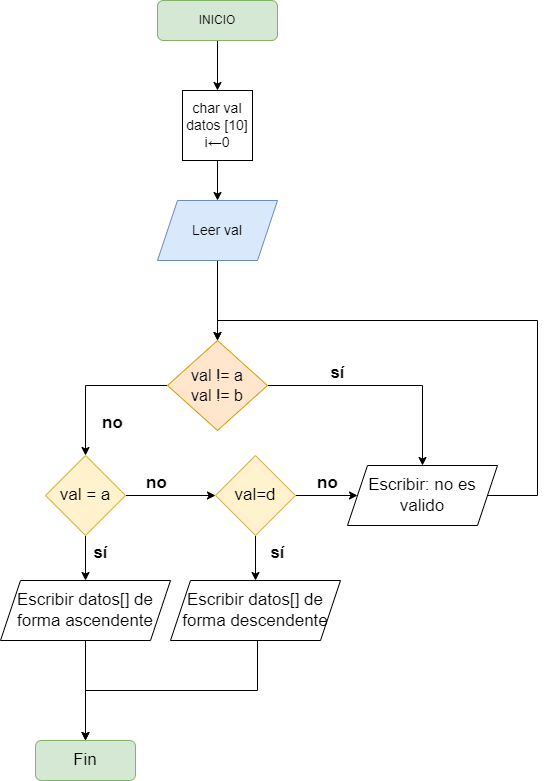

The diagram above was exported from draw.io. Its source (the exported page's mxGraphModel, read from the mxfile embedded in the PNG):
<mxGraphModel dx="868" dy="553" grid="1" gridSize="10" guides="1" tooltips="1" connect="1" arrows="1" fold="1" page="1" pageScale="1" pageWidth="827" pageHeight="1169" math="0" shadow="0">
  <root>
    <mxCell id="WIyWlLk6GJQsqaUBKTNV-0" />
    <mxCell id="WIyWlLk6GJQsqaUBKTNV-1" parent="WIyWlLk6GJQsqaUBKTNV-0" />
    <mxCell id="2WU0EAhMomjryABkkD2i-24" style="edgeStyle=orthogonalEdgeStyle;rounded=0;orthogonalLoop=1;jettySize=auto;html=1;entryX=0.5;entryY=0;entryDx=0;entryDy=0;fontSize=17;" edge="1" parent="WIyWlLk6GJQsqaUBKTNV-1" source="WIyWlLk6GJQsqaUBKTNV-3" target="v6lg_5ndtGXPGavvBOt--0">
      <mxGeometry relative="1" as="geometry" />
    </mxCell>
    <mxCell id="WIyWlLk6GJQsqaUBKTNV-3" value="INICIO" style="rounded=1;whiteSpace=wrap;html=1;fontSize=12;glass=0;strokeWidth=1;shadow=0;fillColor=#d5e8d4;strokeColor=#82b366;" parent="WIyWlLk6GJQsqaUBKTNV-1" vertex="1">
      <mxGeometry x="320" y="50" width="120" height="40" as="geometry" />
    </mxCell>
    <mxCell id="2WU0EAhMomjryABkkD2i-23" value="" style="edgeStyle=orthogonalEdgeStyle;rounded=0;orthogonalLoop=1;jettySize=auto;html=1;fontSize=17;" edge="1" parent="WIyWlLk6GJQsqaUBKTNV-1" source="v6lg_5ndtGXPGavvBOt--0" target="2WU0EAhMomjryABkkD2i-0">
      <mxGeometry relative="1" as="geometry" />
    </mxCell>
    <mxCell id="v6lg_5ndtGXPGavvBOt--0" value="&lt;font style=&quot;font-size: 14px;&quot;&gt;char val&lt;br&gt;datos [10]&lt;br&gt;i←0&lt;/font&gt;" style="whiteSpace=wrap;html=1;aspect=fixed;" parent="WIyWlLk6GJQsqaUBKTNV-1" vertex="1">
      <mxGeometry x="345" y="140" width="70" height="70" as="geometry" />
    </mxCell>
    <mxCell id="wBZVxp2bbOfZGlUf77h2-1" value="&lt;font style=&quot;font-size: 17px;&quot;&gt;no&lt;/font&gt;" style="text;strokeColor=none;fillColor=none;html=1;fontSize=24;fontStyle=1;verticalAlign=middle;align=center;" parent="WIyWlLk6GJQsqaUBKTNV-1" vertex="1">
      <mxGeometry x="269" y="510" width="100" height="40" as="geometry" />
    </mxCell>
    <mxCell id="2WU0EAhMomjryABkkD2i-2" value="" style="edgeStyle=orthogonalEdgeStyle;rounded=0;orthogonalLoop=1;jettySize=auto;html=1;fontSize=14;" edge="1" parent="WIyWlLk6GJQsqaUBKTNV-1" source="2WU0EAhMomjryABkkD2i-0" target="2WU0EAhMomjryABkkD2i-1">
      <mxGeometry relative="1" as="geometry" />
    </mxCell>
    <mxCell id="2WU0EAhMomjryABkkD2i-0" value="Leer val" style="shape=parallelogram;perimeter=parallelogramPerimeter;whiteSpace=wrap;html=1;fixedSize=1;fontSize=14;fillColor=#dae8fc;strokeColor=#6c8ebf;" vertex="1" parent="WIyWlLk6GJQsqaUBKTNV-1">
      <mxGeometry x="320" y="250" width="120" height="60" as="geometry" />
    </mxCell>
    <mxCell id="2WU0EAhMomjryABkkD2i-6" value="" style="edgeStyle=orthogonalEdgeStyle;rounded=0;orthogonalLoop=1;jettySize=auto;html=1;fontSize=17;" edge="1" parent="WIyWlLk6GJQsqaUBKTNV-1" source="2WU0EAhMomjryABkkD2i-1" target="2WU0EAhMomjryABkkD2i-5">
      <mxGeometry relative="1" as="geometry" />
    </mxCell>
    <mxCell id="2WU0EAhMomjryABkkD2i-25" style="edgeStyle=orthogonalEdgeStyle;rounded=0;orthogonalLoop=1;jettySize=auto;html=1;exitX=1;exitY=0.5;exitDx=0;exitDy=0;entryX=0.5;entryY=0;entryDx=0;entryDy=0;fontSize=17;" edge="1" parent="WIyWlLk6GJQsqaUBKTNV-1" source="2WU0EAhMomjryABkkD2i-1" target="2WU0EAhMomjryABkkD2i-17">
      <mxGeometry relative="1" as="geometry" />
    </mxCell>
    <mxCell id="2WU0EAhMomjryABkkD2i-1" value="&lt;span style=&quot;font-size: 16px;&quot;&gt;val != a&lt;br&gt;val != b&lt;br&gt;&lt;/span&gt;" style="rhombus;whiteSpace=wrap;html=1;fillColor=#ffe6cc;strokeColor=#d79b00;" vertex="1" parent="WIyWlLk6GJQsqaUBKTNV-1">
      <mxGeometry x="330" y="390" width="100" height="90" as="geometry" />
    </mxCell>
    <mxCell id="2WU0EAhMomjryABkkD2i-4" value="&lt;font style=&quot;font-size: 17px;&quot;&gt;sí&lt;/font&gt;" style="text;strokeColor=none;fillColor=none;html=1;fontSize=24;fontStyle=1;verticalAlign=middle;align=center;" vertex="1" parent="WIyWlLk6GJQsqaUBKTNV-1">
      <mxGeometry x="450" y="400" width="100" height="40" as="geometry" />
    </mxCell>
    <mxCell id="2WU0EAhMomjryABkkD2i-8" value="" style="edgeStyle=orthogonalEdgeStyle;rounded=0;orthogonalLoop=1;jettySize=auto;html=1;fontSize=17;" edge="1" parent="WIyWlLk6GJQsqaUBKTNV-1" source="2WU0EAhMomjryABkkD2i-5" target="2WU0EAhMomjryABkkD2i-7">
      <mxGeometry relative="1" as="geometry" />
    </mxCell>
    <mxCell id="2WU0EAhMomjryABkkD2i-13" style="edgeStyle=orthogonalEdgeStyle;rounded=0;orthogonalLoop=1;jettySize=auto;html=1;fontSize=17;" edge="1" parent="WIyWlLk6GJQsqaUBKTNV-1" source="2WU0EAhMomjryABkkD2i-5" target="2WU0EAhMomjryABkkD2i-12">
      <mxGeometry relative="1" as="geometry" />
    </mxCell>
    <mxCell id="2WU0EAhMomjryABkkD2i-5" value="val = a" style="rhombus;whiteSpace=wrap;html=1;fontSize=17;fillColor=#fff2cc;strokeColor=#d6b656;" vertex="1" parent="WIyWlLk6GJQsqaUBKTNV-1">
      <mxGeometry x="208" y="505" width="80" height="80" as="geometry" />
    </mxCell>
    <mxCell id="2WU0EAhMomjryABkkD2i-10" value="" style="edgeStyle=orthogonalEdgeStyle;rounded=0;orthogonalLoop=1;jettySize=auto;html=1;fontSize=17;" edge="1" parent="WIyWlLk6GJQsqaUBKTNV-1" source="2WU0EAhMomjryABkkD2i-7" target="2WU0EAhMomjryABkkD2i-9">
      <mxGeometry relative="1" as="geometry" />
    </mxCell>
    <mxCell id="2WU0EAhMomjryABkkD2i-7" value="Escribir datos[] de forma ascendente" style="shape=parallelogram;perimeter=parallelogramPerimeter;whiteSpace=wrap;html=1;fixedSize=1;fontSize=17;" vertex="1" parent="WIyWlLk6GJQsqaUBKTNV-1">
      <mxGeometry x="163" y="630" width="170" height="60" as="geometry" />
    </mxCell>
    <mxCell id="2WU0EAhMomjryABkkD2i-9" value="Fin" style="rounded=1;whiteSpace=wrap;html=1;fontSize=17;fillColor=#d5e8d4;strokeColor=#82b366;" vertex="1" parent="WIyWlLk6GJQsqaUBKTNV-1">
      <mxGeometry x="198" y="790" width="100" height="40" as="geometry" />
    </mxCell>
    <mxCell id="2WU0EAhMomjryABkkD2i-11" value="&lt;font style=&quot;font-size: 17px;&quot;&gt;sí&lt;/font&gt;" style="text;strokeColor=none;fillColor=none;html=1;fontSize=24;fontStyle=1;verticalAlign=middle;align=center;" vertex="1" parent="WIyWlLk6GJQsqaUBKTNV-1">
      <mxGeometry x="213" y="580" width="100" height="40" as="geometry" />
    </mxCell>
    <mxCell id="2WU0EAhMomjryABkkD2i-15" value="" style="edgeStyle=orthogonalEdgeStyle;rounded=0;orthogonalLoop=1;jettySize=auto;html=1;fontSize=17;" edge="1" parent="WIyWlLk6GJQsqaUBKTNV-1" source="2WU0EAhMomjryABkkD2i-12" target="2WU0EAhMomjryABkkD2i-14">
      <mxGeometry relative="1" as="geometry" />
    </mxCell>
    <mxCell id="2WU0EAhMomjryABkkD2i-18" value="" style="edgeStyle=orthogonalEdgeStyle;rounded=0;orthogonalLoop=1;jettySize=auto;html=1;fontSize=17;" edge="1" parent="WIyWlLk6GJQsqaUBKTNV-1" source="2WU0EAhMomjryABkkD2i-12" target="2WU0EAhMomjryABkkD2i-17">
      <mxGeometry relative="1" as="geometry" />
    </mxCell>
    <mxCell id="2WU0EAhMomjryABkkD2i-12" value="val=d" style="rhombus;whiteSpace=wrap;html=1;fontSize=17;fillColor=#fff2cc;strokeColor=#d6b656;" vertex="1" parent="WIyWlLk6GJQsqaUBKTNV-1">
      <mxGeometry x="378" y="505" width="80" height="80" as="geometry" />
    </mxCell>
    <mxCell id="2WU0EAhMomjryABkkD2i-16" style="edgeStyle=orthogonalEdgeStyle;rounded=0;orthogonalLoop=1;jettySize=auto;html=1;entryX=0.5;entryY=0;entryDx=0;entryDy=0;fontSize=17;" edge="1" parent="WIyWlLk6GJQsqaUBKTNV-1" source="2WU0EAhMomjryABkkD2i-14" target="2WU0EAhMomjryABkkD2i-9">
      <mxGeometry relative="1" as="geometry">
        <Array as="points">
          <mxPoint x="420" y="740" />
          <mxPoint x="248" y="740" />
        </Array>
      </mxGeometry>
    </mxCell>
    <mxCell id="2WU0EAhMomjryABkkD2i-14" value="Escribir datos[] de forma descendente" style="shape=parallelogram;perimeter=parallelogramPerimeter;whiteSpace=wrap;html=1;fixedSize=1;fontSize=17;" vertex="1" parent="WIyWlLk6GJQsqaUBKTNV-1">
      <mxGeometry x="333" y="630" width="170" height="60" as="geometry" />
    </mxCell>
    <mxCell id="2WU0EAhMomjryABkkD2i-26" style="edgeStyle=orthogonalEdgeStyle;rounded=0;orthogonalLoop=1;jettySize=auto;html=1;entryX=0.5;entryY=0;entryDx=0;entryDy=0;fontSize=17;" edge="1" parent="WIyWlLk6GJQsqaUBKTNV-1" source="2WU0EAhMomjryABkkD2i-17" target="2WU0EAhMomjryABkkD2i-1">
      <mxGeometry relative="1" as="geometry">
        <Array as="points">
          <mxPoint x="700" y="545" />
          <mxPoint x="700" y="370" />
          <mxPoint x="380" y="370" />
        </Array>
      </mxGeometry>
    </mxCell>
    <mxCell id="2WU0EAhMomjryABkkD2i-17" value="Escribir: no es valido" style="shape=parallelogram;perimeter=parallelogramPerimeter;whiteSpace=wrap;html=1;fixedSize=1;fontSize=17;" vertex="1" parent="WIyWlLk6GJQsqaUBKTNV-1">
      <mxGeometry x="510" y="515" width="150" height="60" as="geometry" />
    </mxCell>
    <mxCell id="2WU0EAhMomjryABkkD2i-20" value="&lt;font style=&quot;font-size: 17px;&quot;&gt;no&lt;/font&gt;" style="text;strokeColor=none;fillColor=none;html=1;fontSize=24;fontStyle=1;verticalAlign=middle;align=center;" vertex="1" parent="WIyWlLk6GJQsqaUBKTNV-1">
      <mxGeometry x="440" y="510" width="100" height="40" as="geometry" />
    </mxCell>
    <mxCell id="2WU0EAhMomjryABkkD2i-21" value="&lt;font style=&quot;font-size: 17px;&quot;&gt;sí&lt;/font&gt;" style="text;strokeColor=none;fillColor=none;html=1;fontSize=24;fontStyle=1;verticalAlign=middle;align=center;" vertex="1" parent="WIyWlLk6GJQsqaUBKTNV-1">
      <mxGeometry x="390" y="580" width="100" height="40" as="geometry" />
    </mxCell>
    <mxCell id="2WU0EAhMomjryABkkD2i-27" value="&lt;font style=&quot;font-size: 17px;&quot;&gt;no&lt;/font&gt;" style="text;strokeColor=none;fillColor=none;html=1;fontSize=24;fontStyle=1;verticalAlign=middle;align=center;" vertex="1" parent="WIyWlLk6GJQsqaUBKTNV-1">
      <mxGeometry x="225" y="450" width="100" height="40" as="geometry" />
    </mxCell>
  </root>
</mxGraphModel>